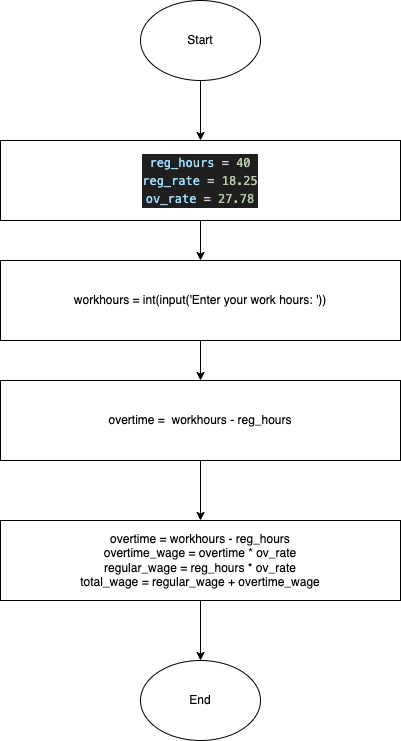

The diagram above was exported from draw.io. Its source (the exported page's mxGraphModel, read from the mxfile embedded in the PNG):
<mxGraphModel dx="938" dy="453" grid="1" gridSize="10" guides="1" tooltips="1" connect="1" arrows="1" fold="1" page="1" pageScale="1" pageWidth="850" pageHeight="1100" math="0" shadow="0">
  <root>
    <mxCell id="0" />
    <mxCell id="1" parent="0" />
    <mxCell id="4" style="edgeStyle=none;html=1;entryX=0.5;entryY=0;entryDx=0;entryDy=0;" edge="1" parent="1" source="2" target="3">
      <mxGeometry relative="1" as="geometry" />
    </mxCell>
    <mxCell id="2" value="workhours = int(input('Enter your work hours: '))" style="rounded=0;whiteSpace=wrap;html=1;" vertex="1" parent="1">
      <mxGeometry x="225" y="280" width="400" height="80" as="geometry" />
    </mxCell>
    <mxCell id="9" style="edgeStyle=none;html=1;" edge="1" parent="1" source="3" target="8">
      <mxGeometry relative="1" as="geometry" />
    </mxCell>
    <mxCell id="3" value="overtime =&amp;nbsp; workhours - reg_hours" style="rounded=0;whiteSpace=wrap;html=1;" vertex="1" parent="1">
      <mxGeometry x="225" y="400" width="400" height="80" as="geometry" />
    </mxCell>
    <mxCell id="12" style="edgeStyle=none;html=1;" edge="1" parent="1" source="6" target="2">
      <mxGeometry relative="1" as="geometry" />
    </mxCell>
    <mxCell id="6" value="&lt;div style=&quot;color: rgb(204, 204, 204); background-color: rgb(31, 31, 31); font-family: Menlo, Monaco, &amp;quot;Courier New&amp;quot;, monospace; line-height: 18px;&quot;&gt;&lt;div&gt;&lt;span style=&quot;color: #9cdcfe;&quot;&gt;reg_hours&lt;/span&gt; &lt;span style=&quot;color: #d4d4d4;&quot;&gt;=&lt;/span&gt; &lt;span style=&quot;color: #b5cea8;&quot;&gt;40&lt;/span&gt;&lt;/div&gt;&lt;div&gt;    &lt;span style=&quot;color: #9cdcfe;&quot;&gt;reg_rate&lt;/span&gt; &lt;span style=&quot;color: #d4d4d4;&quot;&gt;=&lt;/span&gt; &lt;span style=&quot;color: #b5cea8;&quot;&gt;18.25&lt;/span&gt;&lt;/div&gt;&lt;div&gt;    &lt;span style=&quot;color: #9cdcfe;&quot;&gt;ov_rate&lt;/span&gt; &lt;span style=&quot;color: #d4d4d4;&quot;&gt;=&lt;/span&gt; &lt;span style=&quot;color: #b5cea8;&quot;&gt;27.78&lt;/span&gt;&lt;/div&gt;&lt;/div&gt;" style="rounded=0;whiteSpace=wrap;html=1;" vertex="1" parent="1">
      <mxGeometry x="225" y="160" width="400" height="80" as="geometry" />
    </mxCell>
    <mxCell id="14" style="edgeStyle=none;html=1;entryX=0.5;entryY=0;entryDx=0;entryDy=0;" edge="1" parent="1" source="8" target="13">
      <mxGeometry relative="1" as="geometry" />
    </mxCell>
    <mxCell id="8" value="overtime = workhours - reg_hours&lt;br&gt;overtime_wage = overtime * ov_rate&lt;br&gt;regular_wage = reg_hours * ov_rate&lt;br&gt;total_wage = regular_wage + overtime_wage" style="rounded=0;whiteSpace=wrap;html=1;" vertex="1" parent="1">
      <mxGeometry x="225" y="540" width="400" height="80" as="geometry" />
    </mxCell>
    <mxCell id="11" style="edgeStyle=none;html=1;entryX=0.5;entryY=0;entryDx=0;entryDy=0;" edge="1" parent="1" source="10" target="6">
      <mxGeometry relative="1" as="geometry" />
    </mxCell>
    <mxCell id="10" value="Start" style="ellipse;whiteSpace=wrap;html=1;" vertex="1" parent="1">
      <mxGeometry x="365" y="20" width="120" height="80" as="geometry" />
    </mxCell>
    <mxCell id="13" value="End" style="ellipse;whiteSpace=wrap;html=1;" vertex="1" parent="1">
      <mxGeometry x="365" y="680" width="120" height="80" as="geometry" />
    </mxCell>
  </root>
</mxGraphModel>